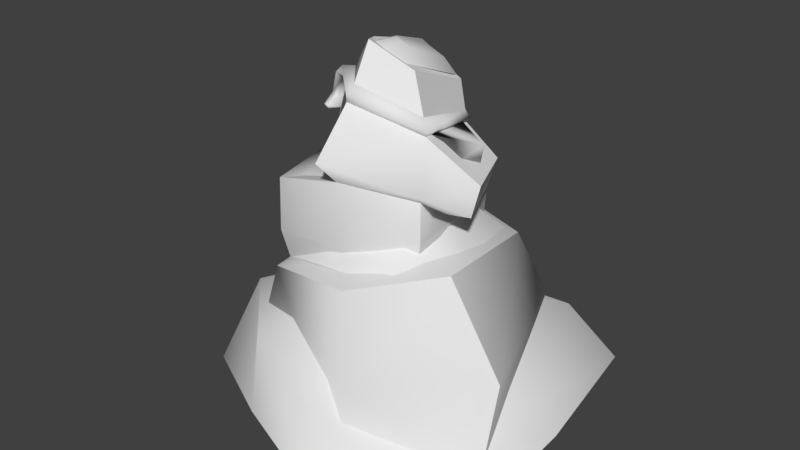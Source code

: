 # Source: tikiStoneStack2.blend  (saved by Blender 2.80.75; exported with 4.5.12 LTS)
import bpy
from mathutils import Matrix  # noqa: F401  (used for matrix-valued properties, if any)

bpy.ops.wm.read_factory_settings(use_empty=True)
scene = bpy.context.scene
scene.name = 'Scene'

# ---- collections
col_collection_1 = bpy.data.collections.new('Collection 1'); scene.collection.children.link(col_collection_1)

# ---- materials (node trees are filled in below, after node groups)
mat_decostandard = bpy.data.materials.new('DecoStandard')
mat_decostandard.alpha_threshold = 0.0
mat_decostandard.use_transparent_shadow = False
mat_decostandard.roughness = 0.5
mat_snow = bpy.data.materials.new('snow')
mat_snow.alpha_threshold = 0.0
mat_snow.use_transparent_shadow = False
mat_snow.roughness = 0.5

# ---- material node trees

# ---- world
world_world = bpy.data.worlds.new('World'); scene.world = world_world
world_world.color = (0.05088, 0.05088, 0.05088)
world_world.use_sun_shadow = False
world_world.sun_shadow_jitter_overblur = 0.0
world_world.cycles.sampling_method = 'MANUAL'

# ---- meshes
me_cube_001 = bpy.data.meshes.new('Cube.001')
me_cube_001.from_pydata([(-3.116, -1.887, -0.1533), (-2.223, -2.046, 3.238), (-1.413, 3.883, -0.2726), (-0.8612, 3.41, 3.881), (5.008, -2.667, -0.2973), (3.386, -1.729, 4.817), (2.752, 2.938, -0.2709), (2.431, 2.53, 3.973), (1.476, -3.491, 4.492), (2.0, -4.252, -0.2973), (-1.983, -1.767, 3.488), (-0.6667, 2.82, 4.634), (1.826, 1.722, 4.514), (2.309, -1.612, 4.863), (0.7498, -2.342, 4.568), (-2.496, -3.088, -0.1728), (-1.989, -2.052, 4.416), (-1.262, 3.946, 4.439), (1.656, 2.078, 5.074), (2.404, -1.676, 5.277), (0.6177, -2.677, 5.107), (-1.161, 3.717, 3.992), (-2.417, -1.587, 5.641), (-0.775, 2.435, 5.505), (0.7902, 1.89, 5.671), (2.212, -1.429, 6.262), (0.4353, -2.45, 6.644), (1.526, 1.182, 5.534), (2.364, -0.5671, 5.677), (-1.46, -0.06166, 5.859), (-0.7241, 2.723, 6.699), (0.9684, 1.891, 6.107), (2.398, -1.638, 6.486), (0.1296, -2.832, 7.171), (2.202, 1.258, 5.667), (3.067, -0.5483, 5.791), (-1.842, 0.072, 6.883), (-0.5162, 2.96, 7.711), (1.164, 1.702, 7.144), (1.929, -0.9105, 7.722), (0.1642, -1.723, 8.408), (2.529, 1.258, 6.624), (3.114, -0.253, 6.544), (-1.253, -0.1428, 8.209), (-0.2952, 1.547, 9.102), (0.9427, 1.77, 8.216), (1.14, -0.3585, 9.042), (0.1974, -0.9415, 9.784), (-0.7018, 0.2797, 9.369), (4.912, -1.71, 2.362), (1.991, -4.135, 2.207), (1.235, 1.839, 7.194), (2.012, -0.9706, 7.86), (0.2069, -1.774, 8.633), (-0.6007, 3.148, 7.925), (1.153, 1.707, 7.422), (0.179, -1.461, 8.811), (-0.5081, 2.853, 8.109), (1.743, -0.7618, 8.125), (-1.128, 0.04057, 8.578), (-1.264, -0.3005, 8.382), (-1.127, 0.2022, 8.42), (-1.679, 2.921, 3.392), (-1.399, -0.1407, 8.223), (-1.542, -0.008121, 8.512), (-1.568, -0.2273, 8.382), (-1.418, 0.1346, 8.327), (-1.751, 0.05218, 7.583), (-1.925, 0.2237, 7.77), (-1.961, 0.05261, 7.675), (-1.71, 0.2792, 7.627), (-1.767, 0.4559, 6.446), (-1.897, 0.7379, 6.507), (-1.965, 0.5755, 6.447), (-1.662, 0.6492, 6.451), (-1.817, 0.6885, 6.065), (-1.95, 0.7888, 6.32), (-2.011, 0.689, 6.185), (-1.744, 0.8558, 6.17), (-1.985, 1.303, 5.545), (-2.116, 1.38, 5.798), (-2.185, 1.304, 5.659), (-1.893, 1.446, 5.662), (-2.042, 1.548, 5.339), (-2.122, 1.804, 5.49), (-2.218, 1.684, 5.392), (-1.902, 1.709, 5.392), (-1.861, 2.603, 3.362), (-1.576, 3.071, 3.743), (-2.011, 2.761, 3.441), (-1.389, 2.941, 3.613), (-2.347, 1.18, 5.311), (-2.341, 1.115, 5.356), (-2.263, 1.122, 5.318), (-2.281, 1.148, 5.28), (-1.912, 1.924, 5.859), (-1.919, 1.968, 5.827), (-1.826, 1.932, 5.785), (-1.825, 1.915, 5.821), (-1.734, 1.029, 6.445), (-1.757, 1.086, 6.383), (-1.89, 1.065, 6.492), (-1.899, 1.057, 6.444), (-1.965, 0.2369, 6.121), (-1.95, 0.1828, 6.208), (-2.063, 0.2368, 6.164), (-2.049, 0.2319, 6.225), (-1.984, 0.1739, 7.317), (-1.771, 0.1442, 7.254), (-1.939, 0.339, 7.402), (-1.711, 0.3603, 7.288), (-1.963, 0.711, 7.575), (-1.961, 0.6782, 7.691), (-1.807, 0.7093, 7.647), (-1.802, 0.7283, 7.539), (-1.92, -0.3002, 7.375), (-1.914, -0.3265, 7.46), (-1.781, -0.3272, 7.429), (-1.786, -0.3117, 7.351), (-2.079, 0.1983, 7.581), (-2.421, 1.578, 5.683), (-2.081, 0.7125, 6.414), (-1.701, 2.307, 4.474), (-1.858, 2.172, 4.411), (-2.016, 2.322, 4.481), (-1.907, 2.414, 4.583), (-1.657, 2.475, 4.181), (-1.845, 2.606, 4.309), (-1.804, 2.364, 4.131), (-1.959, 2.515, 4.204), (-1.551, 2.591, 4.582), (-1.641, 2.651, 4.642), (-1.536, 2.629, 4.526), (-1.631, 2.685, 4.583), (-2.153, 2.092, 4.119), (-2.163, 2.05, 4.193), (-2.192, 2.131, 4.137), (-2.201, 2.089, 4.211), (-2.109, 2.59, 4.476), (-1.325, 0.5265, 4.061), (3.017, 3.222, 2.037)], [], [(0, 1, 3, 2), (3, 7, 140), (7, 5, 49), (4, 49, 50, 9), (7, 3, 11, 12), (50, 8, 1), (8, 5, 13, 14), (5, 7, 12, 13), (1, 10, 139), (1, 8, 14, 10), (15, 1, 0), (20, 19, 25, 26), (20, 14, 13, 19), (19, 13, 12, 18), (17, 21, 10, 16), (16, 10, 14, 20), (18, 12, 21, 17), (21, 12, 11, 139, 10), (22, 26, 29), (19, 18, 24, 25), (17, 16, 22, 23), (16, 20, 26, 22), (18, 17, 23, 24), (24, 31, 34, 27), (23, 29, 36, 30), (23, 22, 29), (34, 31, 38, 41), (30, 36, 43, 37), (24, 23, 30, 31), (27, 34, 35, 28), (26, 25, 32, 33), (29, 26, 33, 36), (28, 35, 32, 25), (39, 42, 41, 38), (58, 55, 45, 46), (35, 34, 41, 42), (36, 33, 40, 43), (32, 35, 42, 39), (33, 32, 39, 40), (31, 30, 37, 38), (46, 48, 47), (59, 56, 47, 48), (56, 58, 46, 47), (55, 57, 44, 45), (57, 59, 48, 44), (45, 44, 48, 46), (50, 49, 5, 8), (9, 50, 1, 15), (4, 6, 140), (25, 24, 27, 28), (37, 43, 61, 54), (38, 37, 54, 51), (40, 39, 52, 53), (61, 43, 63, 66), (39, 38, 51, 52), (54, 61, 59, 57), (51, 54, 57, 55), (53, 52, 58, 56), (59, 61, 66, 64), (52, 51, 55, 58), (65, 64, 68, 69), (60, 43, 40, 53), (43, 60, 65, 63), (59, 60, 53, 56), (60, 59, 64, 65), (66, 63, 67, 70), (64, 66, 70, 68), (63, 65, 69, 67), (108, 107, 73, 71), (107, 109, 72, 73), (110, 108, 71, 74), (109, 110, 74, 72), (74, 71, 75, 78), (78, 76, 102, 100), (71, 73, 106, 104), (73, 72, 121), (75, 77, 81, 79), (77, 76, 80, 81), (78, 75, 79, 82), (76, 78, 82, 80), (84, 80, 95, 96), (83, 79, 93, 94), (84, 85, 120), (82, 79, 83, 86), (126, 128, 87, 90), (127, 126, 90, 88), (128, 129, 89, 87), (129, 127, 88, 89), (87, 89, 62), (62, 89, 88), (90, 87, 62), (88, 90, 62), (93, 92, 91, 94), (85, 83, 94, 91), (79, 81, 92, 93), (81, 85, 91, 92), (95, 98, 97, 96), (86, 84, 96, 97), (82, 86, 97, 98), (80, 82, 98, 95), (101, 99, 100, 102), (74, 78, 100, 99), (72, 74, 99, 101), (76, 72, 101, 102), (104, 106, 105, 103), (73, 77, 105, 106), (75, 71, 104, 103), (77, 75, 103, 105), (68, 70, 113, 112), (70, 67, 108, 110), (69, 68, 119), (107, 108, 118, 115), (112, 113, 114, 111), (110, 109, 111, 114), (70, 110, 114, 113), (109, 68, 112, 111), (117, 116, 115, 118), (67, 69, 116, 117), (108, 67, 117, 118), (69, 107, 115, 116), (81, 80, 120), (68, 109, 119), (107, 69, 119), (109, 107, 119), (80, 84, 120), (77, 73, 121), (72, 76, 121), (76, 77, 121), (85, 81, 120), (85, 84, 125, 124), (83, 85, 124, 123), (84, 86, 122, 125), (86, 83, 123, 122), (127, 129, 138), (128, 123, 135, 134), (122, 126, 132, 130), (122, 123, 128, 126), (131, 130, 132, 133), (125, 122, 130, 131), (127, 125, 131, 133), (126, 127, 133, 132), (135, 137, 136, 134), (124, 129, 136, 137), (129, 128, 134, 136), (123, 124, 137, 135), (124, 125, 138), (129, 124, 138), (125, 127, 138), (3, 1, 139, 11), (2, 3, 140, 6), (49, 4, 140, 7)])
me_cube_001.polygons.foreach_set('use_smooth', [True] * 151)
_k = set([(1, 8), (1, 139), (2, 3), (3, 7), (3, 11), (4, 49), (5, 7), (5, 8), (5, 49), (10, 14), (10, 16), (10, 21), (10, 139), (11, 12), (11, 139), (12, 13), (12, 21), (13, 14), (13, 19), (16, 22), (17, 21), (17, 23), (19, 25), (22, 23), (22, 26), (23, 24), (23, 29), (23, 30), (24, 25), (24, 27), (25, 26), (25, 28), (26, 29), (26, 33), (27, 28), (27, 34), (28, 35), (30, 37), (33, 40), (34, 41), (35, 42), (37, 38), (37, 43), (38, 39), (38, 41), (39, 40), (39, 42), (40, 43), (41, 42), (44, 45), (44, 48), (44, 57), (45, 46), (45, 55), (46, 47), (46, 58), (47, 48), (47, 56), (55, 57), (55, 58), (56, 58), (56, 59), (57, 59)])
me_cube_001.attributes.new('sharp_edge', 'BOOLEAN', 'EDGE').data.foreach_set('value', [ (min(e.vertices), max(e.vertices)) in _k for e in me_cube_001.edges])
_uv = me_cube_001.uv_layers.new(name='UVMap')
_uv.uv.foreach_set('vector', [0.5843, 0.3658, 0.5819, 0.3648, 0.5812, 0.3621, 0.5835, 0.3593, 0.5812, 0.3621, 0.5796, 0.3625, 0.5784, 0.3609, 0.5796, 0.3625, 0.5792, 0.3643, 0.5784, 0.3645, 0.5763, 0.3657, 0.5784, 0.3645, 0.5794, 0.3659, 0.5794, 0.3676, 0.5796, 0.3625, 0.5812, 0.3621, 0.5809, 0.3625, 0.5798, 0.3628, 0.5794, 0.3659, 0.5799, 0.3649, 0.5819, 0.3648, 0.5799, 0.3649, 0.5792, 0.3643, 0.5796, 0.3642, 0.5802, 0.3645, 0.5792, 0.3643, 0.5796, 0.3625, 0.5798, 0.3628, 0.5796, 0.3642, 0.5819, 0.3648, 0.5817, 0.3646, 0.5813, 0.3636, 0.5819, 0.3648, 0.5799, 0.3649, 0.5802, 0.3645, 0.5817, 0.3646, 0.5833, 0.3672, 0.5819, 0.3648, 0.5843, 0.3658, 0.6345, 0.4243, 0.634, 0.4183, 0.6372, 0.4197, 0.6374, 0.4216, 0.6345, 0.4243, 0.6311, 0.4261, 0.6324, 0.4174, 0.634, 0.4183, 0.634, 0.4183, 0.6324, 0.4174, 0.6435, 0.4136, 0.642, 0.4166, 0.6422, 0.4204, 0.6426, 0.4204, 0.6439, 0.4306, 0.6412, 0.4269, 0.6412, 0.4269, 0.6439, 0.4306, 0.6311, 0.4261, 0.6345, 0.4243, 0.642, 0.4166, 0.6435, 0.4136, 0.6426, 0.4204, 0.6422, 0.4204, 0.6426, 0.4204, 0.6435, 0.4136, 0.6439, 0.42, 0.6439, 0.4253, 0.6439, 0.4306, 0.6396, 0.4231, 0.6374, 0.4216, 0.6397, 0.4214, 0.634, 0.4183, 0.642, 0.4166, 0.6409, 0.4191, 0.6372, 0.4197, 0.6422, 0.4204, 0.6412, 0.4269, 0.6396, 0.4231, 0.6414, 0.4204, 0.6412, 0.4269, 0.6345, 0.4243, 0.6374, 0.4216, 0.6396, 0.4231, 0.642, 0.4166, 0.6422, 0.4204, 0.6414, 0.4204, 0.6409, 0.4191, 0.7974, 0.4173, 0.7987, 0.4196, 0.7968, 0.4206, 0.7965, 0.4199, 0.8035, 0.4174, 0.8043, 0.4267, 0.8011, 0.4239, 0.8012, 0.4204, 0.6414, 0.4204, 0.6396, 0.4231, 0.6397, 0.4214, 0.7968, 0.4206, 0.7987, 0.4196, 0.7988, 0.4214, 0.7974, 0.4212, 0.8012, 0.4204, 0.8011, 0.4239, 0.7998, 0.4231, 0.7999, 0.4215, 0.7974, 0.4173, 0.8035, 0.4174, 0.8012, 0.4204, 0.7987, 0.4196, 0.7965, 0.4199, 0.7968, 0.4206, 0.796, 0.422, 0.7956, 0.4217, 0.7974, 0.4267, 0.7936, 0.4235, 0.7952, 0.4238, 0.798, 0.4254, 0.8043, 0.4267, 0.7974, 0.4267, 0.798, 0.4254, 0.8011, 0.4239, 0.7956, 0.4217, 0.796, 0.422, 0.7952, 0.4238, 0.7936, 0.4235, 0.7975, 0.4231, 0.7968, 0.4222, 0.7974, 0.4212, 0.7988, 0.4214, 0.7982, 0.4229, 0.7989, 0.422, 0.799, 0.4221, 0.7985, 0.4228, 0.796, 0.422, 0.7968, 0.4206, 0.7974, 0.4212, 0.7968, 0.4222, 0.8011, 0.4239, 0.798, 0.4254, 0.7986, 0.4239, 0.7998, 0.4231, 0.7952, 0.4238, 0.796, 0.422, 0.7968, 0.4222, 0.7975, 0.4231, 0.798, 0.4254, 0.7952, 0.4238, 0.7975, 0.4231, 0.7986, 0.4239, 0.7987, 0.4196, 0.8012, 0.4204, 0.7999, 0.4215, 0.7988, 0.4214, 0.7985, 0.4228, 0.7993, 0.4228, 0.7989, 0.4231, 0.7994, 0.4229, 0.7988, 0.4233, 0.7989, 0.4231, 0.7993, 0.4228, 0.7988, 0.4233, 0.7982, 0.4229, 0.7985, 0.4228, 0.7989, 0.4231, 0.7989, 0.422, 0.7995, 0.4222, 0.7994, 0.4224, 0.799, 0.4221, 0.7995, 0.4222, 0.7994, 0.4229, 0.7993, 0.4228, 0.7994, 0.4224, 0.799, 0.4221, 0.7994, 0.4224, 0.7993, 0.4228, 0.7985, 0.4228, 0.5794, 0.3659, 0.5784, 0.3645, 0.5792, 0.3643, 0.5799, 0.3649, 0.5794, 0.3676, 0.5794, 0.3659, 0.5819, 0.3648, 0.5833, 0.3672, 0.5763, 0.3657, 0.5772, 0.3593, 0.5784, 0.3609, 0.7936, 0.4235, 0.7974, 0.4173, 0.7965, 0.4199, 0.7956, 0.4217, 0.587, 0.08299, 0.5763, 0.08414, 0.5781, 0.08292, 0.5858, 0.08232, 0.587, 0.076, 0.587, 0.08299, 0.5858, 0.08232, 0.5864, 0.07663, 0.5711, 0.07465, 0.5765, 0.06923, 0.5764, 0.07006, 0.5725, 0.07513, 0.5781, 0.08292, 0.5763, 0.08414, 0.5763, 0.08414, 0.5781, 0.08292, 0.5765, 0.06923, 0.587, 0.076, 0.5864, 0.07663, 0.5764, 0.07006, 0.5858, 0.08232, 0.5781, 0.08292, 0.5775, 0.08193, 0.5843, 0.0812, 0.5864, 0.07663, 0.5858, 0.08232, 0.5843, 0.0812, 0.5851, 0.07691, 0.5725, 0.07513, 0.5764, 0.07006, 0.577, 0.07195, 0.574, 0.07555, 0.5775, 0.08193, 0.5781, 0.08292, 0.5781, 0.08292, 0.5775, 0.08193, 0.5764, 0.07006, 0.5864, 0.07663, 0.5851, 0.07691, 0.577, 0.07195, 0.5764, 0.0821, 0.5775, 0.08193, 0.5775, 0.08193, 0.5764, 0.0821, 0.5764, 0.0821, 0.5763, 0.08414, 0.5711, 0.07465, 0.5725, 0.07513, 0.5763, 0.08414, 0.5764, 0.0821, 0.5764, 0.0821, 0.5763, 0.08414, 0.5775, 0.08193, 0.5764, 0.0821, 0.5725, 0.07513, 0.574, 0.07555, 0.5764, 0.0821, 0.5775, 0.08193, 0.5775, 0.08193, 0.5764, 0.0821, 0.5781, 0.08292, 0.5763, 0.08414, 0.5763, 0.08414, 0.5781, 0.08292, 0.5775, 0.08193, 0.5781, 0.08292, 0.5781, 0.08292, 0.5775, 0.08193, 0.5763, 0.08414, 0.5764, 0.0821, 0.5764, 0.0821, 0.5763, 0.08414, 0.5763, 0.08414, 0.5764, 0.0821, 0.5764, 0.0821, 0.5763, 0.08414, 0.5764, 0.0821, 0.5775, 0.08193, 0.5775, 0.08193, 0.5764, 0.0821, 0.5781, 0.08292, 0.5763, 0.08414, 0.5763, 0.08414, 0.5781, 0.08292, 0.5775, 0.08193, 0.5781, 0.08292, 0.5781, 0.08292, 0.5775, 0.08193, 0.4877, 0.07862, 0.4858, 0.07983, 0.4858, 0.07983, 0.4877, 0.07862, 0.4877, 0.07862, 0.4871, 0.07762, 0.4871, 0.07762, 0.4877, 0.07862, 0.4858, 0.07983, 0.486, 0.07779, 0.486, 0.07779, 0.4858, 0.07983, 0.486, 0.07779, 0.4871, 0.07762, 0.486, 0.07779, 0.5763, 0.08414, 0.5764, 0.0821, 0.5764, 0.0821, 0.5763, 0.08414, 0.5764, 0.0821, 0.5775, 0.08193, 0.5775, 0.08193, 0.5764, 0.0821, 0.5781, 0.08292, 0.5763, 0.08414, 0.5763, 0.08414, 0.5781, 0.08292, 0.5775, 0.08193, 0.5781, 0.08292, 0.5781, 0.08292, 0.5775, 0.08193, 0.6403, 0.07885, 0.6403, 0.07885, 0.6403, 0.07885, 0.6403, 0.07885, 0.639, 0.08106, 0.639, 0.08106, 0.639, 0.08106, 0.639, 0.08106, 0.6403, 0.07885, 0.6392, 0.07902, 0.6403, 0.07885, 0.6408, 0.07985, 0.639, 0.08106, 0.639, 0.08106, 0.6408, 0.07985, 0.5781, 0.08292, 0.5763, 0.08414, 0.5763, 0.08414, 0.5781, 0.08292, 0.5775, 0.08193, 0.5781, 0.08292, 0.5781, 0.08292, 0.5775, 0.08193, 0.5763, 0.08414, 0.5764, 0.0821, 0.5764, 0.0821, 0.5763, 0.08414, 0.5764, 0.0821, 0.5775, 0.08193, 0.5775, 0.08193, 0.5764, 0.0821, 0.5763, 0.08414, 0.5764, 0.0821, 0.5769, 0.08301, 0.5769, 0.08301, 0.5764, 0.0821, 0.5775, 0.08193, 0.5781, 0.08292, 0.5763, 0.08414, 0.5769, 0.08301, 0.5775, 0.08193, 0.5781, 0.08292, 0.5769, 0.08301, 0.639, 0.08106, 0.6392, 0.07902, 0.6392, 0.07902, 0.639, 0.08106, 0.6392, 0.07902, 0.639, 0.08106, 0.639, 0.08106, 0.6392, 0.07902, 0.639, 0.08106, 0.6392, 0.07902, 0.6392, 0.07902, 0.639, 0.08106, 0.6392, 0.07902, 0.6392, 0.07902, 0.6392, 0.07902, 0.6392, 0.07902, 0.6403, 0.07885, 0.6408, 0.07985, 0.6408, 0.07985, 0.6403, 0.07885, 0.6408, 0.07985, 0.6403, 0.07885, 0.6403, 0.07885, 0.6408, 0.07985, 0.6408, 0.07985, 0.6408, 0.07985, 0.6408, 0.07985, 0.6408, 0.07985, 0.6403, 0.07885, 0.6408, 0.07985, 0.6408, 0.07985, 0.6403, 0.07885, 0.4871, 0.07762, 0.4877, 0.07862, 0.4877, 0.07862, 0.4871, 0.07762, 0.4877, 0.07862, 0.4877, 0.07862, 0.4877, 0.07862, 0.4877, 0.07862, 0.4871, 0.07762, 0.4877, 0.07862, 0.4877, 0.07862, 0.4871, 0.07762, 0.4871, 0.07762, 0.4871, 0.07762, 0.4871, 0.07762, 0.4871, 0.07762, 0.4858, 0.07983, 0.486, 0.07779, 0.486, 0.07779, 0.4858, 0.07983, 0.486, 0.07779, 0.486, 0.07779, 0.486, 0.07779, 0.486, 0.07779, 0.4858, 0.07983, 0.4858, 0.07983, 0.4858, 0.07983, 0.4858, 0.07983, 0.486, 0.07779, 0.4858, 0.07983, 0.4858, 0.07983, 0.486, 0.07779, 0.7338, 0.07393, 0.7344, 0.07493, 0.7344, 0.07493, 0.7338, 0.07393, 0.7344, 0.07493, 0.7325, 0.07614, 0.7325, 0.07614, 0.7344, 0.07493, 0.7327, 0.0741, 0.7338, 0.07393, 0.7327, 0.0741, 0.7327, 0.0741, 0.7325, 0.07614, 0.7325, 0.07614, 0.7327, 0.0741, 0.7338, 0.07393, 0.7344, 0.07493, 0.7344, 0.07493, 0.7338, 0.07393, 0.7344, 0.07493, 0.7338, 0.07393, 0.7338, 0.07393, 0.7344, 0.07493, 0.7344, 0.07493, 0.7344, 0.07493, 0.7344, 0.07493, 0.7344, 0.07493, 0.7338, 0.07393, 0.7338, 0.07393, 0.7338, 0.07393, 0.7338, 0.07393, 0.7325, 0.07614, 0.7327, 0.0741, 0.7327, 0.0741, 0.7325, 0.07614, 0.7325, 0.07614, 0.7327, 0.0741, 0.7327, 0.0741, 0.7325, 0.07614, 0.7325, 0.07614, 0.7325, 0.07614, 0.7325, 0.07614, 0.7325, 0.07614, 0.7327, 0.0741, 0.7327, 0.0741, 0.7327, 0.0741, 0.7327, 0.0741, 0.6392, 0.07902, 0.6403, 0.07885, 0.6392, 0.07902, 0.7338, 0.07393, 0.7338, 0.07393, 0.7338, 0.07393, 0.7327, 0.0741, 0.7327, 0.0741, 0.7327, 0.0741, 0.7338, 0.07393, 0.7327, 0.0741, 0.7338, 0.07393, 0.6403, 0.07885, 0.6403, 0.07885, 0.6403, 0.07885, 0.486, 0.07779, 0.486, 0.07779, 0.486, 0.07779, 0.4871, 0.07762, 0.4871, 0.07762, 0.4871, 0.07762, 0.4871, 0.07762, 0.486, 0.07779, 0.4871, 0.07762, 0.6392, 0.07902, 0.6392, 0.07902, 0.6392, 0.07902, 0.5764, 0.0821, 0.5775, 0.08193, 0.5775, 0.08193, 0.5764, 0.0821, 0.5763, 0.08414, 0.5764, 0.0821, 0.5764, 0.0821, 0.5763, 0.08414, 0.5775, 0.08193, 0.5781, 0.08292, 0.5781, 0.08292, 0.5775, 0.08193, 0.5781, 0.08292, 0.5763, 0.08414, 0.5763, 0.08414, 0.5781, 0.08292, 0.7024, 0.07393, 0.7013, 0.0741, 0.7024, 0.07393, 0.7012, 0.07614, 0.7012, 0.07614, 0.7012, 0.07614, 0.7012, 0.07614, 0.703, 0.07493, 0.703, 0.07493, 0.703, 0.07493, 0.703, 0.07493, 0.703, 0.07493, 0.7012, 0.07614, 0.7012, 0.07614, 0.703, 0.07493, 0.7024, 0.07393, 0.703, 0.07493, 0.703, 0.07493, 0.7024, 0.07393, 0.7024, 0.07393, 0.703, 0.07493, 0.703, 0.07493, 0.7024, 0.07393, 0.7024, 0.07393, 0.7024, 0.07393, 0.7024, 0.07393, 0.7024, 0.07393, 0.703, 0.07493, 0.7024, 0.07393, 0.7024, 0.07393, 0.703, 0.07493, 0.7012, 0.07614, 0.7013, 0.0741, 0.7013, 0.0741, 0.7012, 0.07614, 0.7013, 0.0741, 0.7013, 0.0741, 0.7013, 0.0741, 0.7013, 0.0741, 0.7013, 0.0741, 0.7012, 0.07614, 0.7012, 0.07614, 0.7013, 0.0741, 0.7012, 0.07614, 0.7013, 0.0741, 0.7013, 0.0741, 0.7012, 0.07614, 0.7013, 0.0741, 0.7024, 0.07393, 0.7013, 0.0741, 0.7013, 0.0741, 0.7013, 0.0741, 0.7013, 0.0741, 0.7024, 0.07393, 0.7024, 0.07393, 0.7024, 0.07393, 0.5812, 0.3621, 0.5819, 0.3648, 0.5813, 0.3636, 0.5809, 0.3625, 0.5835, 0.3593, 0.5812, 0.3621, 0.5784, 0.3609, 0.5772, 0.3593, 0.5784, 0.3645, 0.5763, 0.3657, 0.5784, 0.3609, 0.5796, 0.3625])
_ca = me_cube_001.color_attributes.new('Col', 'BYTE_COLOR', 'CORNER')
_ca.data.foreach_set('color', [0.05448, 0.05448, 0.05448, 1.0, 1.0, 1.0, 1.0, 1.0, 1.0, 1.0, 1.0, 1.0, 0.05448, 0.05448, 0.05448, 1.0, 1.0, 1.0, 1.0, 1.0, 1.0, 1.0, 1.0, 1.0, 0.3564, 0.3564, 0.3564, 1.0, 1.0, 1.0, 1.0, 1.0, 1.0, 1.0, 1.0, 1.0, 1.0, 1.0, 1.0, 1.0, 0.05448, 0.05448, 0.05448, 1.0, 1.0, 1.0, 1.0, 1.0, 1.0, 1.0, 1.0, 1.0, 0.05448, 0.05448, 0.05448, 1.0, 1.0, 1.0, 1.0, 1.0, 1.0, 1.0, 1.0, 1.0, 0.1981, 0.1981, 0.1981, 1.0, 0.1981, 0.1981, 0.1981, 1.0, 1.0, 1.0, 1.0, 1.0, 1.0, 1.0, 1.0, 1.0, 1.0, 1.0, 1.0, 1.0, 1.0, 1.0, 1.0, 1.0, 1.0, 1.0, 1.0, 1.0, 0.1981, 0.1981, 0.1981, 1.0, 0.1981, 0.1981, 0.1981, 1.0, 1.0, 1.0, 1.0, 1.0, 1.0, 1.0, 1.0, 1.0, 0.1981, 0.1981, 0.1981, 1.0, 0.1981, 0.1981, 0.1981, 1.0, 1.0, 1.0, 1.0, 1.0, 0.1981, 0.1981, 0.1981, 1.0, 0.1981, 0.1981, 0.1981, 1.0, 1.0, 1.0, 1.0, 1.0, 1.0, 1.0, 1.0, 1.0, 0.1981, 0.1981, 0.1981, 1.0, 0.1981, 0.1981, 0.1981, 1.0, 0.05448, 0.05448, 0.05448, 1.0, 1.0, 1.0, 1.0, 1.0, 0.05448, 0.05448, 0.05448, 1.0, 1.0, 1.0, 1.0, 1.0, 1.0, 1.0, 1.0, 1.0, 0.2462, 0.2462, 0.2462, 1.0, 0.2462, 0.2462, 0.2462, 1.0, 1.0, 1.0, 1.0, 1.0, 0.117, 0.117, 0.117, 1.0, 0.117, 0.117, 0.117, 1.0, 1.0, 1.0, 1.0, 1.0, 1.0, 1.0, 1.0, 1.0, 0.117, 0.117, 0.117, 1.0, 0.117, 0.117, 0.117, 1.0, 1.0, 1.0, 1.0, 1.0, 1.0, 1.0, 1.0, 1.0, 1.0, 1.0, 1.0, 1.0, 0.117, 0.117, 0.117, 1.0, 1.0, 1.0, 1.0, 1.0, 1.0, 1.0, 1.0, 1.0, 0.117, 0.117, 0.117, 1.0, 0.117, 0.117, 0.117, 1.0, 1.0, 1.0, 1.0, 1.0, 1.0, 1.0, 1.0, 1.0, 0.117, 0.117, 0.117, 1.0, 1.0, 1.0, 1.0, 1.0, 1.0, 1.0, 1.0, 1.0, 1.0, 1.0, 1.0, 1.0, 1.0, 1.0, 1.0, 1.0, 0.117, 0.117, 0.117, 1.0, 0.4342, 0.4342, 0.4342, 1.0, 1.0, 1.0, 1.0, 1.0, 1.0, 1.0, 1.0, 1.0, 0.2462, 0.2462, 0.2462, 1.0, 0.2462, 0.2462, 0.2462, 1.0, 1.0, 1.0, 1.0, 1.0, 1.0, 1.0, 1.0, 1.0, 0.2462, 0.2462, 0.2462, 1.0, 0.2462, 0.2462, 0.2462, 1.0, 1.0, 1.0, 1.0, 1.0, 1.0, 1.0, 1.0, 1.0, 1.0, 1.0, 1.0, 1.0, 0.2462, 0.2462, 0.2462, 1.0, 1.0, 1.0, 1.0, 1.0, 1.0, 1.0, 1.0, 1.0, 0.2462, 0.2462, 0.2462, 1.0, 1.0, 1.0, 1.0, 1.0, 1.0, 1.0, 1.0, 1.0, 1.0, 1.0, 1.0, 1.0, 0.2462, 0.2462, 0.2462, 1.0, 0.2462, 0.2462, 0.2462, 1.0, 0.117, 0.117, 0.117, 1.0, 1.0, 1.0, 1.0, 1.0, 1.0, 1.0, 1.0, 1.0, 1.0, 1.0, 1.0, 1.0, 0.117, 0.117, 0.117, 1.0, 0.117, 0.117, 0.117, 1.0, 1.0, 1.0, 1.0, 1.0, 1.0, 1.0, 1.0, 1.0, 0.2462, 0.2462, 0.2462, 1.0, 1.0, 1.0, 1.0, 1.0, 0.2462, 0.2462, 0.2462, 1.0, 1.0, 1.0, 1.0, 1.0, 1.0, 1.0, 1.0, 1.0, 1.0, 1.0, 1.0, 1.0, 1.0, 1.0, 1.0, 1.0, 1.0, 1.0, 1.0, 1.0, 1.0, 1.0, 1.0, 1.0, 1.0, 1.0, 1.0, 1.0, 1.0, 1.0, 1.0, 1.0, 0.117, 0.117, 0.117, 1.0, 0.117, 0.117, 0.117, 1.0, 1.0, 1.0, 1.0, 1.0, 1.0, 1.0, 1.0, 1.0, 1.0, 1.0, 1.0, 1.0, 1.0, 1.0, 1.0, 1.0, 1.0, 1.0, 1.0, 1.0, 1.0, 1.0, 1.0, 1.0, 0.117, 0.117, 0.117, 1.0, 0.117, 0.117, 0.117, 1.0, 1.0, 1.0, 1.0, 1.0, 1.0, 1.0, 1.0, 1.0, 0.117, 0.117, 0.117, 1.0, 0.117, 0.117, 0.117, 1.0, 1.0, 1.0, 1.0, 1.0, 1.0, 1.0, 1.0, 1.0, 1.0, 1.0, 1.0, 1.0, 1.0, 1.0, 1.0, 1.0, 1.0, 1.0, 1.0, 1.0, 0.117, 0.117, 0.117, 1.0, 1.0, 1.0, 1.0, 1.0, 1.0, 1.0, 1.0, 1.0, 1.0, 1.0, 1.0, 1.0, 1.0, 1.0, 1.0, 1.0, 1.0, 1.0, 1.0, 1.0, 1.0, 1.0, 1.0, 1.0, 1.0, 1.0, 1.0, 1.0, 1.0, 1.0, 1.0, 1.0, 1.0, 1.0, 1.0, 1.0, 1.0, 1.0, 1.0, 1.0, 1.0, 1.0, 1.0, 1.0, 1.0, 1.0, 1.0, 1.0, 1.0, 1.0, 1.0, 1.0, 1.0, 1.0, 1.0, 1.0, 1.0, 1.0, 1.0, 1.0, 1.0, 1.0, 1.0, 1.0, 1.0, 1.0, 1.0, 1.0, 1.0, 1.0, 1.0, 1.0, 1.0, 1.0, 1.0, 1.0, 1.0, 1.0, 1.0, 1.0, 1.0, 1.0, 1.0, 1.0, 1.0, 1.0, 1.0, 1.0, 1.0, 1.0, 1.0, 1.0, 1.0, 1.0, 1.0, 1.0, 1.0, 1.0, 1.0, 1.0, 1.0, 1.0, 1.0, 1.0, 1.0, 1.0, 1.0, 1.0, 1.0, 1.0, 1.0, 1.0, 1.0, 1.0, 1.0, 1.0, 1.0, 1.0, 1.0, 1.0, 1.0, 1.0, 1.0, 1.0, 1.0, 1.0, 1.0, 1.0, 1.0, 1.0, 1.0, 1.0, 1.0, 1.0, 1.0, 1.0, 1.0, 1.0, 1.0, 1.0, 1.0, 1.0, 1.0, 1.0, 1.0, 1.0, 1.0, 1.0, 1.0, 1.0, 1.0, 1.0, 1.0, 1.0, 1.0, 1.0, 1.0, 1.0, 1.0, 1.0, 1.0, 1.0, 1.0, 1.0, 1.0, 1.0, 1.0, 1.0, 1.0, 1.0, 1.0, 1.0, 1.0, 1.0, 1.0, 1.0, 1.0, 1.0, 1.0, 1.0, 1.0, 1.0, 1.0, 1.0, 1.0, 1.0, 1.0, 1.0, 1.0, 1.0, 1.0, 1.0, 1.0, 1.0, 1.0, 1.0, 1.0, 1.0, 1.0, 1.0, 1.0, 1.0, 1.0, 1.0, 1.0, 1.0, 1.0, 1.0, 1.0, 1.0, 1.0, 1.0, 1.0, 1.0, 1.0, 1.0, 1.0, 1.0, 1.0, 1.0, 0.05448, 0.05448, 0.05448, 1.0, 1.0, 1.0, 1.0, 1.0, 1.0, 1.0, 1.0, 1.0, 0.05448, 0.05448, 0.05448, 1.0, 0.05448, 0.05448, 0.05448, 1.0, 0.05448, 0.05448, 0.05448, 1.0, 0.3564, 0.3564, 0.3564, 1.0, 0.117, 0.117, 0.117, 1.0, 0.117, 0.117, 0.117, 1.0, 1.0, 1.0, 1.0, 1.0, 1.0, 1.0, 1.0, 1.0, 0.1119, 0.1119, 0.1119, 1.0, 0.1119, 0.1119, 0.1119, 1.0, 1.0, 1.0, 1.0, 1.0, 1.0, 1.0, 1.0, 1.0, 0.1144, 0.1144, 0.1144, 1.0, 0.1119, 0.1119, 0.1119, 1.0, 1.0, 1.0, 1.0, 1.0, 1.0, 1.0, 1.0, 1.0, 0.1119, 0.1119, 0.1119, 1.0, 0.1119, 0.1119, 0.1119, 1.0, 1.0, 1.0, 1.0, 1.0, 1.0, 1.0, 1.0, 1.0, 1.0, 1.0, 1.0, 1.0, 0.1119, 0.1119, 0.1119, 1.0, 1.0, 1.0, 1.0, 1.0, 1.0, 1.0, 1.0, 1.0, 0.1119, 0.1119, 0.1119, 1.0, 0.1144, 0.1144, 0.1144, 1.0, 1.0, 1.0, 1.0, 1.0, 1.0, 1.0, 1.0, 1.0, 1.0, 1.0, 1.0, 1.0, 1.0, 1.0, 1.0, 1.0, 0.1119, 0.1119, 0.1119, 1.0, 0.1119, 0.1119, 0.1119, 1.0, 1.0, 1.0, 1.0, 1.0, 1.0, 1.0, 1.0, 1.0, 0.1119, 0.1119, 0.1119, 1.0, 0.1119, 0.1119, 0.1119, 1.0, 1.0, 1.0, 1.0, 1.0, 1.0, 1.0, 1.0, 1.0, 0.1119, 0.1119, 0.1119, 1.0, 0.1119, 0.1119, 0.1119, 1.0, 0.1119, 0.1119, 0.1119, 1.0, 1.0, 1.0, 1.0, 1.0, 1.0, 1.0, 1.0, 1.0, 1.0, 1.0, 1.0, 1.0, 1.0, 1.0, 1.0, 1.0, 1.0, 1.0, 1.0, 1.0, 0.1119, 0.1119, 0.1119, 1.0, 0.1119, 0.1119, 0.1119, 1.0, 1.0, 1.0, 1.0, 1.0, 1.0, 1.0, 1.0, 1.0, 1.0, 1.0, 1.0, 1.0, 1.0, 1.0, 1.0, 1.0, 1.0, 1.0, 1.0, 1.0, 0.1119, 0.1119, 0.1119, 1.0, 0.1119, 0.1119, 0.1119, 1.0, 1.0, 1.0, 1.0, 1.0, 0.1119, 0.1119, 0.1119, 1.0, 1.0, 1.0, 1.0, 1.0, 1.0, 1.0, 1.0, 1.0, 1.0, 1.0, 1.0, 1.0, 0.1119, 0.1119, 0.1119, 1.0, 1.0, 1.0, 1.0, 1.0, 1.0, 1.0, 1.0, 1.0, 0.1119, 0.1119, 0.1119, 1.0, 1.0, 1.0, 1.0, 1.0, 0.1119, 0.1119, 0.1119, 1.0, 1.0, 1.0, 1.0, 1.0, 1.0, 1.0, 1.0, 1.0, 1.0, 1.0, 1.0, 1.0, 1.0, 1.0, 1.0, 1.0, 1.0, 1.0, 1.0, 1.0, 1.0, 1.0, 1.0, 1.0, 1.0, 1.0, 1.0, 1.0, 1.0, 1.0, 1.0, 1.0, 1.0, 1.0, 1.0, 1.0, 1.0, 1.0, 1.0, 1.0, 1.0, 1.0, 1.0, 1.0, 1.0, 1.0, 1.0, 1.0, 1.0, 1.0, 1.0, 1.0, 1.0, 1.0, 1.0, 1.0, 1.0, 1.0, 1.0, 1.0, 1.0, 1.0, 1.0, 1.0, 1.0, 1.0, 1.0, 1.0, 1.0, 1.0, 1.0, 1.0, 1.0, 1.0, 1.0, 1.0, 1.0, 1.0, 1.0, 1.0, 1.0, 1.0, 1.0, 1.0, 1.0, 1.0, 1.0, 1.0, 1.0, 1.0, 1.0, 1.0, 1.0, 1.0, 1.0, 1.0, 1.0, 1.0, 1.0, 1.0, 1.0, 1.0, 1.0, 1.0, 1.0, 1.0, 1.0, 1.0, 1.0, 1.0, 1.0, 1.0, 1.0, 1.0, 1.0, 1.0, 1.0, 1.0, 1.0, 1.0, 0.3185, 0.3185, 0.3185, 1.0, 0.3185, 0.3185, 0.3185, 1.0, 0.3185, 0.3185, 0.3185, 1.0, 0.3185, 0.3185, 0.3185, 1.0, 0.3185, 0.3185, 0.3185, 1.0, 0.3185, 0.3185, 0.3185, 1.0, 1.0, 1.0, 1.0, 1.0, 1.0, 1.0, 1.0, 1.0, 0.3185, 0.3185, 0.3185, 1.0, 0.3185, 0.3185, 0.3185, 1.0, 1.0, 1.0, 1.0, 1.0, 1.0, 1.0, 1.0, 1.0, 0.3185, 0.3185, 0.3185, 1.0, 0.3185, 0.3185, 0.3185, 1.0, 1.0, 1.0, 1.0, 1.0, 1.0, 1.0, 1.0, 1.0, 1.0, 1.0, 1.0, 1.0, 1.0, 1.0, 1.0, 1.0, 1.0, 1.0, 1.0, 1.0, 1.0, 1.0, 1.0, 1.0, 1.0, 1.0, 1.0, 1.0, 1.0, 1.0, 1.0, 1.0, 1.0, 1.0, 1.0, 1.0, 1.0, 1.0, 1.0, 1.0, 1.0, 1.0, 1.0, 1.0, 1.0, 1.0, 1.0, 1.0, 1.0, 1.0, 1.0, 1.0, 1.0, 1.0, 1.0, 1.0, 1.0, 1.0, 1.0, 1.0, 1.0, 1.0, 1.0, 1.0, 1.0, 1.0, 1.0, 1.0, 0.3185, 0.3185, 0.3185, 1.0, 0.3185, 0.3185, 0.3185, 1.0, 1.0, 1.0, 1.0, 1.0, 1.0, 1.0, 1.0, 1.0, 0.3185, 0.3185, 0.3185, 1.0, 0.3185, 0.3185, 0.3185, 1.0, 1.0, 1.0, 1.0, 1.0, 1.0, 1.0, 1.0, 1.0, 0.3185, 0.3185, 0.3185, 1.0, 0.3185, 0.3185, 0.3185, 1.0, 1.0, 1.0, 1.0, 1.0, 0.3185, 0.3185, 0.3185, 1.0, 0.3185, 0.3185, 0.3185, 1.0, 0.3185, 0.3185, 0.3185, 1.0, 0.3185, 0.3185, 0.3185, 1.0, 1.0, 1.0, 1.0, 1.0, 1.0, 1.0, 1.0, 1.0, 1.0, 1.0, 1.0, 1.0, 1.0, 1.0, 1.0, 1.0, 1.0, 1.0, 1.0, 1.0, 1.0, 1.0, 1.0, 1.0, 1.0, 1.0, 1.0, 1.0, 1.0, 1.0, 1.0, 1.0, 1.0, 1.0, 1.0, 1.0, 1.0, 1.0, 1.0, 1.0, 1.0, 1.0, 1.0, 1.0, 1.0, 1.0, 1.0, 1.0, 1.0, 1.0, 1.0, 1.0, 1.0, 1.0, 1.0, 1.0, 1.0, 1.0, 1.0, 1.0, 1.0, 1.0, 1.0, 1.0, 1.0, 1.0, 1.0, 1.0, 1.0, 1.0, 1.0, 1.0, 1.0, 1.0, 1.0, 1.0, 1.0, 1.0, 1.0, 1.0, 1.0, 1.0, 1.0, 1.0, 1.0, 1.0, 1.0, 1.0, 1.0, 1.0, 1.0, 1.0, 1.0, 1.0, 1.0, 1.0, 1.0, 1.0, 1.0, 1.0, 1.0, 1.0, 1.0, 1.0, 1.0, 1.0, 1.0, 1.0, 1.0, 1.0, 1.0, 1.0, 1.0, 1.0, 1.0, 1.0, 1.0, 1.0, 1.0, 1.0, 1.0, 1.0, 1.0, 1.0, 1.0, 1.0, 1.0, 1.0, 0.3185, 0.3185, 0.3185, 1.0, 0.3185, 0.3185, 0.3185, 1.0, 1.0, 1.0, 1.0, 1.0, 0.8228, 0.8228, 0.8228, 1.0, 0.3185, 0.3185, 0.3185, 1.0, 0.3185, 0.3185, 0.3185, 1.0, 0.6038, 0.6038, 0.6038, 1.0, 1.0, 1.0, 1.0, 1.0, 0.3185, 0.3185, 0.3185, 1.0, 0.3185, 0.3185, 0.3185, 1.0, 1.0, 1.0, 1.0, 1.0, 1.0, 1.0, 1.0, 1.0, 1.0, 1.0, 1.0, 1.0, 1.0, 1.0, 1.0, 1.0, 1.0, 1.0, 1.0, 1.0, 1.0, 1.0, 1.0, 1.0, 0.3185, 0.3185, 0.3185, 1.0, 0.3185, 0.3185, 0.3185, 1.0, 1.0, 1.0, 1.0, 1.0, 1.0, 1.0, 1.0, 1.0, 0.3185, 0.3185, 0.3185, 1.0, 0.3185, 0.3185, 0.3185, 1.0, 1.0, 1.0, 1.0, 1.0, 1.0, 1.0, 1.0, 1.0, 0.3185, 0.3185, 0.3185, 1.0, 0.3185, 0.3185, 0.3185, 1.0, 1.0, 1.0, 1.0, 1.0, 1.0, 1.0, 1.0, 1.0, 1.0, 1.0, 1.0, 1.0, 1.0, 1.0, 1.0, 1.0, 1.0, 1.0, 1.0, 1.0, 1.0, 1.0, 1.0, 1.0, 0.3185, 0.3185, 0.3185, 1.0, 0.3185, 0.3185, 0.3185, 1.0, 1.0, 1.0, 1.0, 1.0, 1.0, 1.0, 1.0, 1.0, 0.3185, 0.3185, 0.3185, 1.0, 0.3185, 0.3185, 0.3185, 1.0, 1.0, 1.0, 1.0, 1.0, 1.0, 1.0, 1.0, 1.0, 0.3185, 0.3185, 0.3185, 1.0, 0.3185, 0.3185, 0.3185, 1.0, 1.0, 1.0, 1.0, 1.0, 1.0, 1.0, 1.0, 1.0, 1.0, 1.0, 1.0, 1.0, 1.0, 1.0, 1.0, 1.0, 1.0, 1.0, 1.0, 1.0, 1.0, 1.0, 1.0, 1.0, 0.3185, 0.3185, 0.3185, 1.0, 0.3185, 0.3185, 0.3185, 1.0, 1.0, 1.0, 1.0, 1.0, 1.0, 1.0, 1.0, 1.0, 0.3185, 0.3185, 0.3185, 1.0, 0.3185, 0.3185, 0.3185, 1.0, 1.0, 1.0, 1.0, 1.0, 1.0, 1.0, 1.0, 1.0, 0.3185, 0.3185, 0.3185, 1.0, 0.3185, 0.3185, 0.3185, 1.0, 1.0, 1.0, 1.0, 1.0, 1.0, 1.0, 1.0, 1.0, 0.3185, 0.3185, 0.3185, 1.0, 0.3185, 0.3185, 0.3185, 1.0, 1.0, 1.0, 1.0, 1.0, 1.0, 1.0, 1.0, 1.0, 0.3185, 0.3185, 0.3185, 1.0, 0.3185, 0.3185, 0.3185, 1.0, 0.3185, 0.3185, 0.3185, 1.0, 0.1119, 0.1119, 0.1119, 1.0, 0.3185, 0.3185, 0.3185, 1.0, 0.3185, 0.3185, 0.3185, 1.0, 1.0, 1.0, 1.0, 1.0, 0.3185, 0.3185, 0.3185, 1.0, 0.3185, 0.3185, 0.3185, 1.0, 1.0, 1.0, 1.0, 1.0, 1.0, 1.0, 1.0, 1.0, 1.0, 1.0, 1.0, 1.0, 1.0, 1.0, 1.0, 1.0, 1.0, 1.0, 1.0, 1.0, 1.0, 1.0, 1.0, 1.0, 0.3185, 0.3185, 0.3185, 1.0, 0.3185, 0.3185, 0.3185, 1.0, 1.0, 1.0, 1.0, 1.0, 1.0, 1.0, 1.0, 1.0, 0.3185, 0.3185, 0.3185, 1.0, 0.3185, 0.3185, 0.3185, 1.0, 1.0, 1.0, 1.0, 1.0, 1.0, 1.0, 1.0, 1.0, 0.3185, 0.3185, 0.3185, 1.0, 0.3185, 0.3185, 0.3185, 1.0, 1.0, 1.0, 1.0, 1.0, 1.0, 1.0, 1.0, 1.0, 1.0, 1.0, 1.0, 1.0, 1.0, 1.0, 1.0, 1.0, 1.0, 1.0, 1.0, 1.0, 1.0, 1.0, 1.0, 1.0, 0.3185, 0.3185, 0.3185, 1.0, 0.3185, 0.3185, 0.3185, 1.0, 1.0, 1.0, 1.0, 1.0, 1.0, 1.0, 1.0, 1.0, 0.3185, 0.3185, 0.3185, 1.0, 0.3185, 0.3185, 0.3185, 1.0, 1.0, 1.0, 1.0, 1.0, 1.0, 1.0, 1.0, 1.0, 0.3185, 0.3185, 0.3185, 1.0, 0.3185, 0.3185, 0.3185, 1.0, 1.0, 1.0, 1.0, 1.0, 1.0, 1.0, 1.0, 1.0, 0.3185, 0.3185, 0.3185, 1.0, 0.3185, 0.3185, 0.3185, 1.0, 1.0, 1.0, 1.0, 1.0, 0.3185, 0.3185, 0.3185, 1.0, 0.3185, 0.3185, 0.3185, 1.0, 1.0, 1.0, 1.0, 1.0, 0.3185, 0.3185, 0.3185, 1.0, 0.3185, 0.3185, 0.3185, 1.0, 1.0, 1.0, 1.0, 1.0, 0.3185, 0.3185, 0.3185, 1.0, 0.3185, 0.3185, 0.3185, 1.0, 1.0, 1.0, 1.0, 1.0, 0.3185, 0.3185, 0.3185, 1.0, 0.3185, 0.3185, 0.3185, 1.0, 1.0, 1.0, 1.0, 1.0, 0.3185, 0.3185, 0.3185, 1.0, 0.3185, 0.3185, 0.3185, 1.0, 1.0, 1.0, 1.0, 1.0, 0.3185, 0.3185, 0.3185, 1.0, 0.3185, 0.3185, 0.3185, 1.0, 1.0, 1.0, 1.0, 1.0, 0.3185, 0.3185, 0.3185, 1.0, 0.3185, 0.3185, 0.3185, 1.0, 1.0, 1.0, 1.0, 1.0, 0.3185, 0.3185, 0.3185, 1.0, 0.3185, 0.3185, 0.3185, 1.0, 1.0, 1.0, 1.0, 1.0, 1.0, 1.0, 1.0, 1.0, 1.0, 1.0, 1.0, 1.0, 1.0, 1.0, 1.0, 1.0, 1.0, 1.0, 1.0, 1.0, 1.0, 1.0, 1.0, 1.0, 1.0, 1.0, 1.0, 1.0, 1.0, 1.0, 1.0, 1.0, 1.0, 1.0, 1.0, 1.0, 1.0, 1.0, 1.0, 1.0, 1.0, 1.0, 1.0, 1.0, 1.0, 1.0, 1.0, 1.0, 1.0, 1.0, 1.0, 1.0, 1.0, 1.0, 1.0, 1.0, 1.0, 1.0, 1.0, 1.0, 1.0, 1.0, 1.0, 1.0, 1.0, 1.0, 1.0, 1.0, 0.3185, 0.3185, 0.3185, 1.0, 0.3185, 0.3185, 0.3185, 1.0, 1.0, 1.0, 1.0, 1.0, 0.3185, 0.3185, 0.3185, 1.0, 0.3185, 0.3185, 0.3185, 1.0, 1.0, 1.0, 1.0, 1.0, 1.0, 1.0, 1.0, 1.0, 0.3185, 0.3185, 0.3185, 1.0, 0.3185, 0.3185, 0.3185, 1.0, 1.0, 1.0, 1.0, 1.0, 1.0, 1.0, 1.0, 1.0, 0.3185, 0.3185, 0.3185, 1.0, 0.3185, 0.3185, 0.3185, 1.0, 0.3185, 0.3185, 0.3185, 1.0, 0.3185, 0.3185, 0.3185, 1.0, 1.0, 1.0, 1.0, 1.0, 1.0, 1.0, 1.0, 1.0, 1.0, 1.0, 1.0, 1.0, 1.0, 1.0, 1.0, 1.0, 0.3185, 0.3185, 0.3185, 1.0, 0.3185, 0.3185, 0.3185, 1.0, 1.0, 1.0, 1.0, 1.0, 1.0, 1.0, 1.0, 1.0, 0.3185, 0.3185, 0.3185, 1.0, 0.3185, 0.3185, 0.3185, 1.0, 1.0, 1.0, 1.0, 1.0, 1.0, 1.0, 1.0, 1.0, 0.3185, 0.3185, 0.3185, 1.0, 0.3185, 0.3185, 0.3185, 1.0, 1.0, 1.0, 1.0, 1.0, 1.0, 1.0, 1.0, 1.0, 1.0, 1.0, 1.0, 1.0, 1.0, 1.0, 1.0, 1.0, 1.0, 1.0, 1.0, 1.0, 1.0, 1.0, 1.0, 1.0, 0.3185, 0.3185, 0.3185, 1.0, 0.3185, 0.3185, 0.3185, 1.0, 1.0, 1.0, 1.0, 1.0, 1.0, 1.0, 1.0, 1.0, 0.3185, 0.3185, 0.3185, 1.0, 0.3185, 0.3185, 0.3185, 1.0, 1.0, 1.0, 1.0, 1.0, 1.0, 1.0, 1.0, 1.0, 0.3185, 0.3185, 0.3185, 1.0, 0.3185, 0.3185, 0.3185, 1.0, 1.0, 1.0, 1.0, 1.0, 1.0, 1.0, 1.0, 1.0, 0.3185, 0.3185, 0.3185, 1.0, 0.3185, 0.3185, 0.3185, 1.0, 1.0, 1.0, 1.0, 1.0, 0.3185, 0.3185, 0.3185, 1.0, 0.3185, 0.3185, 0.3185, 1.0, 1.0, 1.0, 1.0, 1.0, 0.3185, 0.3185, 0.3185, 1.0, 0.3185, 0.3185, 0.3185, 1.0, 1.0, 1.0, 1.0, 1.0, 1.0, 1.0, 1.0, 1.0, 1.0, 1.0, 1.0, 1.0, 0.1981, 0.1981, 0.1981, 1.0, 0.1981, 0.1981, 0.1981, 1.0, 0.05448, 0.05448, 0.05448, 1.0, 1.0, 1.0, 1.0, 1.0, 0.3564, 0.3564, 0.3564, 1.0, 0.05448, 0.05448, 0.05448, 1.0, 1.0, 1.0, 1.0, 1.0, 0.05448, 0.05448, 0.05448, 1.0, 0.3564, 0.3564, 0.3564, 1.0, 1.0, 1.0, 1.0, 1.0])
me_cube_001.materials.append(mat_decostandard)
me_cube_001.use_remesh_preserve_volume = False
me_cube_001.use_remesh_preserve_attributes = False
me_cube_001.use_mirror_vertex_groups = False
me_cube_001.use_paint_bone_selection = False
me_cube_001.use_paint_mask = True
me_cube_001.update()
me_circle = bpy.data.meshes.new('Circle')
me_circle.from_pydata([(-0.1776, 0.5111, -0.02282), (-0.3976, 0.1877, -0.02282), (-0.4104, -0.2573, -0.02282), (-0.1573, -0.3857, -0.02282), (0.3332, -0.5796, -0.02282), (0.5429, -0.3268, -0.02282), (0.5262, 0.04323, -0.02282), (0.4579, 0.464, -0.02282), (-0.04244, 0.3361, 0.1617), (-0.2367, 0.1805, 0.1963), (-0.3233, -0.1742, 0.2321), (-0.1728, -0.3329, 0.1769), (0.1353, -0.4512, 0.1506), (0.4812, -0.2121, 0.05307), (0.4799, -0.01626, 0.08092), (0.3441, 0.3744, 0.1534), (0.05057, -0.08102, 0.3619), (0.1762, 0.1462, 0.4919), (0.2048, -0.1815, 0.5154), (0.0523, -0.229, 0.4989), (0.2612, 0.06889, 0.4413), (0.2177, -0.2414, 0.4667), (0.2184, 0.2205, 0.4156), (-0.1852, -0.1781, 0.3513), (-0.2402, -0.1577, 0.5606), (-0.06893, 0.2349, 0.6079), (0.2526, -0.1627, 0.4823), (0.1337, 0.1876, 0.4581), (0.1061, -0.2827, 0.4506), (-0.1636, 0.002899, 0.6492), (0.0193, 0.1497, 0.8695), (0.07686, -0.023, 0.905), (-0.05188, 0.02161, 0.9279), (0.0816, 0.1737, 0.8251), (0.1775, 0.1415, 0.5078), (-0.1121, 0.3509, 0.4703), (0.03808, 0.2019, 0.5593), (-0.002167, -0.1863, 0.6414), (0.1254, 0.198, 0.5313), (0.1209, 0.1513, 0.7139), (0.1571, 0.02773, 0.7413), (0.1816, -0.05585, 0.7597), (0.245, -0.01869, 0.7029), (0.259, 0.04148, 0.6747), (0.2101, 0.1228, 0.6797), (-0.01425, 0.1418, 0.8935), (0.1557, 0.2046, 0.5104), (0.003687, -0.05122, 0.9518), (0.03751, -0.05712, 0.9422), (0.04832, 0.2574, 0.4978), (-0.08989, 0.3481, 0.4659), (-0.1471, -0.1538, 0.5912), (0.2727, -0.03243, 0.4665), (0.1997, -0.01843, 0.517), (-0.1623, 0.1013, 0.521), (-0.01299, 0.04806, 0.9397), (0.06381, 0.02145, 0.926), (0.06663, 0.1388, 0.8784), (0.02947, 0.1245, 0.9048), (0.00946, 0.1198, 0.9191), (0.02016, 0.00462, 0.954), (0.04033, 0.001102, 0.9482), (0.1209, 0.1513, 0.7139), (0.1571, 0.02773, 0.7413), (0.1816, -0.05585, 0.7597), (0.245, -0.01869, 0.7029), (0.259, 0.04148, 0.6747), (0.2101, 0.1228, 0.6797), (0.2696, 0.03723, 0.7261)], [], [(7, 15, 14, 6), (5, 13, 12, 4), (3, 11, 10, 2), (1, 9, 8, 0), (0, 8, 15, 7), (6, 14, 13, 5), (4, 12, 11, 3), (2, 10, 9, 1), (11, 16, 10), (9, 16, 8), (8, 16, 15), (14, 16, 13), (12, 16, 11), (10, 16, 9), (15, 16, 14), (13, 16, 12), (51, 37, 29), (23, 28, 19), (53, 20, 22, 17), (25, 24, 29), (38, 34, 46), (28, 21, 26, 18, 19), (22, 27, 17), (44, 43, 68), (46, 49, 50, 35, 25, 36, 38), (54, 24, 25), (52, 20, 53), (26, 52, 53, 18), (35, 54, 25), (24, 51, 29), (56, 57, 58), (55, 56, 58, 59), (55, 60, 61, 56), (47, 48, 61, 60), (33, 30, 58, 57), (45, 32, 55, 59), (30, 45, 59, 58), (31, 33, 57, 56), (48, 31, 56, 61), (32, 47, 60, 55), (43, 44, 67, 66), (41, 42, 65, 64), (39, 40, 63, 62), (44, 39, 62, 67), (42, 43, 66, 65), (40, 41, 64, 63), (42, 41, 68), (40, 39, 68), (39, 44, 68), (43, 42, 68), (41, 40, 68)])
me_circle.polygons.foreach_set('use_smooth', [True] * 51)
_k = set([(17, 27), (17, 53), (18, 19), (18, 53), (19, 23), (24, 25), (25, 29), (25, 35), (25, 36), (29, 37), (39, 40), (40, 41), (62, 63), (63, 64)])
me_circle.attributes.new('sharp_edge', 'BOOLEAN', 'EDGE').data.foreach_set('value', [ (min(e.vertices), max(e.vertices)) in _k for e in me_circle.edges])
_uv = me_circle.uv_layers.new(name='UVMap')
_uv.uv.foreach_set('vector', [0.0, 0.0, 0.0, 0.0, 0.0, 0.0, 0.0, 0.0, 0.0, 0.0, 0.0, 0.0, 0.0, 0.0, 0.0, 0.0, 0.0, 0.0, 0.0, 0.0, 0.0, 0.0, 0.0, 0.0, 0.0, 0.0, 0.0, 0.0, 0.0, 0.0, 0.0, 0.0, 0.0, 0.0, 0.0, 0.0, 0.0, 0.0, 0.0, 0.0, 0.0, 0.0, 0.0, 0.0, 0.0, 0.0, 0.0, 0.0, 0.0, 0.0, 0.0, 0.0, 0.0, 0.0, 0.0, 0.0, 0.0, 0.0, 0.0, 0.0, 0.0, 0.0, 0.0, 0.0, 0.0, 0.0, 0.0, 0.0, 0.0, 0.0, 0.0, 0.0, 0.0, 0.0, 0.0, 0.0, 0.0, 0.0, 0.0, 0.0, 0.0, 0.0, 0.0, 0.0, 0.0, 0.0, 0.0, 0.0, 0.0, 0.0, 0.0, 0.0, 0.0, 0.0, 0.0, 0.0, 0.0, 0.0, 0.0, 0.0, 0.0, 0.0, 0.0, 0.0, 0.0, 0.0, 0.0, 0.0, 0.0, 0.0, 0.0, 0.0, 0.639, 0.4224, 0.6379, 0.4216, 0.6397, 0.4214, 0.5816, 0.3646, 0.5801, 0.3647, 0.5802, 0.3645, 0.5797, 0.3635, 0.5795, 0.3633, 0.5797, 0.3626, 0.5798, 0.3628, 0.6414, 0.4204, 0.6396, 0.4231, 0.6397, 0.4214, 0.6415, 0.4177, 0.6406, 0.4169, 0.6419, 0.4169, 0.5801, 0.3647, 0.5796, 0.3645, 0.5795, 0.3642, 0.5796, 0.3642, 0.5802, 0.3645, 0.5797, 0.3626, 0.58, 0.3628, 0.5798, 0.3628, 0.7978, 0.4214, 0.7973, 0.4219, 0.7978, 0.4214, 0.6419, 0.4169, 0.6419, 0.4184, 0.642, 0.42, 0.642, 0.4204, 0.6414, 0.4204, 0.641, 0.4194, 0.6415, 0.4177, 0.6408, 0.4217, 0.6396, 0.4231, 0.6414, 0.4204, 0.5794, 0.3637, 0.5795, 0.3633, 0.5797, 0.3635, 0.5795, 0.3642, 0.5794, 0.3637, 0.5797, 0.3635, 0.5796, 0.3642, 0.642, 0.4204, 0.6408, 0.4217, 0.6414, 0.4204, 0.6396, 0.4231, 0.639, 0.4224, 0.6397, 0.4214, 0.7986, 0.4228, 0.799, 0.4222, 0.7992, 0.4223, 0.7992, 0.4228, 0.7986, 0.4228, 0.7992, 0.4223, 0.7993, 0.4224, 0.7992, 0.4228, 0.799, 0.423, 0.7988, 0.423, 0.7986, 0.4228, 0.799, 0.423, 0.7988, 0.423, 0.7988, 0.423, 0.799, 0.423, 0.799, 0.4222, 0.7992, 0.4223, 0.7992, 0.4223, 0.799, 0.4222, 0.7993, 0.4224, 0.7992, 0.4228, 0.7992, 0.4228, 0.7993, 0.4224, 0.7992, 0.4223, 0.7993, 0.4224, 0.7993, 0.4224, 0.7992, 0.4223, 0.7986, 0.4228, 0.799, 0.4222, 0.799, 0.4222, 0.7986, 0.4228, 0.7988, 0.423, 0.7986, 0.4228, 0.7986, 0.4228, 0.7988, 0.423, 0.7992, 0.4228, 0.799, 0.423, 0.799, 0.423, 0.7992, 0.4228, 0.7973, 0.4219, 0.7978, 0.4214, 0.7978, 0.4214, 0.7973, 0.4219, 0.7977, 0.4229, 0.7973, 0.4224, 0.7973, 0.4224, 0.7977, 0.4229, 0.7987, 0.4216, 0.7981, 0.4223, 0.7981, 0.4223, 0.7987, 0.4216, 0.7978, 0.4214, 0.7987, 0.4216, 0.7987, 0.4216, 0.7978, 0.4214, 0.7973, 0.4224, 0.7973, 0.4219, 0.7973, 0.4219, 0.7973, 0.4224, 0.7981, 0.4223, 0.7977, 0.4229, 0.7977, 0.4229, 0.7981, 0.4223, 0.7973, 0.4224, 0.7977, 0.4229, 0.7973, 0.4224, 0.7981, 0.4223, 0.7987, 0.4216, 0.7981, 0.4223, 0.7987, 0.4216, 0.7978, 0.4214, 0.7987, 0.4216, 0.7973, 0.4219, 0.7973, 0.4224, 0.7973, 0.4219, 0.7977, 0.4229, 0.7981, 0.4223, 0.7977, 0.4229])
_ca = me_circle.color_attributes.new('Col', 'BYTE_COLOR', 'CORNER')
_ca.data.foreach_set('color', [1.0, 1.0, 1.0, 1.0, 1.0, 1.0, 1.0, 1.0, 1.0, 1.0, 1.0, 1.0, 1.0, 1.0, 1.0, 1.0, 1.0, 1.0, 1.0, 1.0, 1.0, 1.0, 1.0, 1.0, 1.0, 1.0, 1.0, 1.0, 1.0, 1.0, 1.0, 1.0, 1.0, 1.0, 1.0, 1.0, 1.0, 1.0, 1.0, 1.0, 1.0, 1.0, 1.0, 1.0, 1.0, 1.0, 1.0, 1.0, 1.0, 1.0, 1.0, 1.0, 1.0, 1.0, 1.0, 1.0, 1.0, 1.0, 1.0, 1.0, 1.0, 1.0, 1.0, 1.0, 1.0, 1.0, 1.0, 1.0, 1.0, 1.0, 1.0, 1.0, 1.0, 1.0, 1.0, 1.0, 1.0, 1.0, 1.0, 1.0, 1.0, 1.0, 1.0, 1.0, 1.0, 1.0, 1.0, 1.0, 1.0, 1.0, 1.0, 1.0, 1.0, 1.0, 1.0, 1.0, 1.0, 1.0, 1.0, 1.0, 1.0, 1.0, 1.0, 1.0, 1.0, 1.0, 1.0, 1.0, 1.0, 1.0, 1.0, 1.0, 1.0, 1.0, 1.0, 1.0, 1.0, 1.0, 1.0, 1.0, 1.0, 1.0, 1.0, 1.0, 1.0, 1.0, 1.0, 1.0, 1.0, 1.0, 1.0, 1.0, 1.0, 1.0, 1.0, 1.0, 1.0, 1.0, 1.0, 1.0, 1.0, 1.0, 1.0, 1.0, 1.0, 1.0, 1.0, 1.0, 1.0, 1.0, 1.0, 1.0, 1.0, 1.0, 1.0, 1.0, 1.0, 1.0, 1.0, 1.0, 1.0, 1.0, 1.0, 1.0, 1.0, 1.0, 1.0, 1.0, 1.0, 1.0, 1.0, 1.0, 1.0, 1.0, 1.0, 1.0, 1.0, 1.0, 1.0, 1.0, 1.0, 1.0, 1.0, 1.0, 1.0, 1.0, 1.0, 1.0, 1.0, 1.0, 1.0, 1.0, 1.0, 1.0, 1.0, 1.0, 1.0, 1.0, 1.0, 1.0, 1.0, 1.0, 1.0, 1.0, 1.0, 1.0, 1.0, 1.0, 1.0, 1.0, 1.0, 1.0, 1.0, 1.0, 1.0, 1.0, 1.0, 1.0, 1.0, 1.0, 1.0, 1.0, 1.0, 1.0, 0.5906, 0.5906, 0.5906, 1.0, 0.2462, 0.2462, 0.2462, 1.0, 0.2462, 0.2462, 0.2462, 1.0, 0.1981, 0.1981, 0.1981, 1.0, 0.4621, 0.4621, 0.4621, 1.0, 0.1981, 0.1981, 0.1981, 1.0, 0.1981, 0.1981, 0.1981, 1.0, 0.7231, 0.7231, 0.7231, 1.0, 0.6038, 0.6038, 0.6038, 1.0, 0.1981, 0.1981, 0.1981, 1.0, 0.2462, 0.2462, 0.2462, 1.0, 1.0, 1.0, 1.0, 1.0, 0.2462, 0.2462, 0.2462, 1.0, 0.5841, 0.5841, 0.5841, 1.0, 1.0, 1.0, 1.0, 1.0, 0.8963, 0.8963, 0.8963, 1.0, 0.4621, 0.4621, 0.4621, 1.0, 0.6867, 0.6867, 0.6867, 1.0, 0.314, 0.314, 0.314, 1.0, 0.1981, 0.1981, 0.1981, 1.0, 0.1981, 0.1981, 0.1981, 1.0, 0.6038, 0.6038, 0.6038, 1.0, 0.1981, 0.1981, 0.1981, 1.0, 0.1981, 0.1981, 0.1981, 1.0, 1.0, 1.0, 1.0, 1.0, 1.0, 1.0, 1.0, 1.0, 1.0, 1.0, 1.0, 1.0, 0.8963, 0.8963, 0.8963, 1.0, 0.7682, 0.7682, 0.7682, 1.0, 0.8148, 0.8148, 0.8148, 1.0, 0.7305, 0.7305, 0.7305, 1.0, 0.2462, 0.2462, 0.2462, 1.0, 0.2462, 0.2462, 0.2462, 1.0, 0.5841, 0.5841, 0.5841, 1.0, 0.8632, 0.8632, 0.8632, 1.0, 1.0, 1.0, 1.0, 1.0, 0.2462, 0.2462, 0.2462, 1.0, 0.6172, 0.6172, 0.6172, 1.0, 0.7231, 0.7231, 0.7231, 1.0, 0.1981, 0.1981, 0.1981, 1.0, 0.314, 0.314, 0.314, 1.0, 0.6172, 0.6172, 0.6172, 1.0, 0.1981, 0.1981, 0.1981, 1.0, 0.1981, 0.1981, 0.1981, 1.0, 0.7305, 0.7305, 0.7305, 1.0, 0.8632, 0.8632, 0.8632, 1.0, 0.2462, 0.2462, 0.2462, 1.0, 1.0, 1.0, 1.0, 1.0, 0.5906, 0.5906, 0.5906, 1.0, 0.2462, 0.2462, 0.2462, 1.0, 1.0, 1.0, 1.0, 1.0, 1.0, 1.0, 1.0, 1.0, 1.0, 1.0, 1.0, 1.0, 1.0, 1.0, 1.0, 1.0, 1.0, 1.0, 1.0, 1.0, 1.0, 1.0, 1.0, 1.0, 1.0, 1.0, 1.0, 1.0, 1.0, 1.0, 1.0, 1.0, 1.0, 1.0, 1.0, 1.0, 1.0, 1.0, 1.0, 1.0, 1.0, 1.0, 1.0, 1.0, 1.0, 1.0, 1.0, 1.0, 1.0, 1.0, 1.0, 1.0, 1.0, 1.0, 1.0, 1.0, 1.0, 1.0, 1.0, 1.0, 1.0, 1.0, 1.0, 1.0, 1.0, 1.0, 1.0, 1.0, 1.0, 1.0, 1.0, 1.0, 1.0, 1.0, 1.0, 1.0, 1.0, 1.0, 1.0, 1.0, 1.0, 1.0, 1.0, 1.0, 1.0, 1.0, 1.0, 1.0, 1.0, 1.0, 1.0, 1.0, 1.0, 1.0, 1.0, 1.0, 1.0, 1.0, 1.0, 1.0, 1.0, 1.0, 1.0, 1.0, 1.0, 1.0, 1.0, 1.0, 1.0, 1.0, 1.0, 1.0, 1.0, 1.0, 1.0, 1.0, 1.0, 1.0, 1.0, 1.0, 1.0, 1.0, 1.0, 1.0, 1.0, 1.0, 1.0, 1.0, 1.0, 1.0, 1.0, 1.0, 1.0, 1.0, 1.0, 1.0, 1.0, 1.0, 1.0, 1.0, 1.0, 1.0, 1.0, 1.0, 1.0, 1.0, 1.0, 1.0, 1.0, 1.0, 1.0, 1.0, 1.0, 1.0, 1.0, 1.0, 1.0, 1.0, 1.0, 1.0, 1.0, 1.0, 1.0, 1.0, 1.0, 1.0, 1.0, 1.0, 1.0, 1.0, 1.0, 1.0, 1.0, 1.0, 1.0, 1.0, 1.0, 1.0, 1.0, 1.0, 1.0, 1.0, 1.0, 1.0, 1.0, 1.0, 1.0, 1.0, 1.0, 1.0, 1.0, 1.0, 1.0, 1.0, 1.0, 1.0, 1.0, 1.0, 1.0, 1.0, 1.0, 1.0, 1.0, 1.0, 1.0, 1.0, 1.0, 1.0, 1.0, 1.0, 1.0, 1.0, 1.0, 1.0, 1.0, 1.0, 1.0, 1.0, 1.0, 1.0, 1.0, 1.0, 1.0, 1.0, 1.0, 1.0, 1.0, 1.0, 1.0, 1.0, 1.0, 1.0, 1.0, 1.0, 1.0, 1.0, 1.0, 1.0, 1.0, 1.0, 1.0, 1.0, 1.0, 1.0, 1.0, 1.0, 1.0, 1.0, 1.0, 1.0, 1.0, 1.0, 1.0, 1.0, 1.0, 1.0, 1.0, 1.0, 1.0, 1.0, 1.0, 1.0, 1.0, 1.0, 1.0, 1.0, 1.0, 1.0, 1.0, 1.0, 1.0, 1.0, 1.0, 1.0, 1.0, 1.0, 1.0, 1.0, 1.0, 1.0, 1.0, 1.0, 1.0, 1.0, 1.0, 1.0, 1.0, 1.0, 1.0, 1.0, 1.0, 1.0, 1.0, 1.0, 1.0, 1.0, 1.0, 1.0, 1.0, 1.0, 1.0, 1.0, 1.0, 1.0, 1.0, 1.0, 1.0, 1.0, 1.0, 1.0, 1.0, 1.0])
me_circle.materials.append(mat_snow)
me_circle.use_remesh_preserve_volume = False
me_circle.use_remesh_preserve_attributes = False
me_circle.use_mirror_vertex_groups = False
me_circle.update()

# ---- objects
ob_stonestack = bpy.data.objects.new('stoneStack', me_cube_001)
ob_snow = bpy.data.objects.new('snow', me_circle)

# ---- transforms, parenting, visibility, modifiers, constraints
ob_stonestack.location = (0.0, 0.0, 0.0)
ob_stonestack.scale = (0.09938, 0.09938, 0.09938)
ob_stonestack.lineart.crease_threshold = 0.0
_m = ob_stonestack.modifiers.new('EdgeSplit', 'EDGE_SPLIT')
_m.use_edge_angle = False
ob_snow.location = (0.0, 0.0, 0.0)
ob_snow.lineart.crease_threshold = 0.0

# ---- collection membership
col_collection_1.objects.link(ob_stonestack)
col_collection_1.objects.link(ob_snow)

# ---- scene / render settings (as saved in the file)
scene.frame_start = 1; scene.frame_end = 250; scene.frame_set(1)
scene.render.engine = 'BLENDER_EEVEE_NEXT'
scene.render.resolution_percentage = 50
scene.render.dither_intensity = 0.0
scene.cycles.use_denoising = False
scene.cycles.samples = 128
scene.cycles.sampling_pattern = 'TABULATED_SOBOL'
scene.cycles.use_adaptive_sampling = False
scene.cycles.use_light_tree = False
scene.cycles.blur_glossy = 0.0
scene.cycles.sample_clamp_indirect = 0.0
scene.view_settings.view_transform = 'Standard'
bpy.context.view_layer.update()

# ---- added for rendering (the .blend has no active camera and no usable light): camera, sun
cam_auto = bpy.data.cameras.new('AutoCamera')
cam_auto.lens = 50.0
cam_auto.sensor_width = 36.0
cam_auto.clip_end = 1000.0
ob_auto_camera = bpy.data.objects.new('AutoCamera', cam_auto)
scene.collection.objects.link(ob_auto_camera)
ob_auto_camera.location = (1.69581, -1.98976, 1.77502)
ob_auto_camera.rotation_euler = (1.09748, -7.21219e-08, 0.694738)
scene.camera = ob_auto_camera
light_auto_sun = bpy.data.lights.new('AutoSun', 'SUN')
light_auto_sun.energy = 3.0
light_auto_sun.angle = 0.0523599
ob_auto_sun = bpy.data.objects.new('AutoSun', light_auto_sun)
scene.collection.objects.link(ob_auto_sun)
ob_auto_sun.rotation_euler = (0.872665, 0.174533, 0.523599)
bpy.context.view_layer.update()
